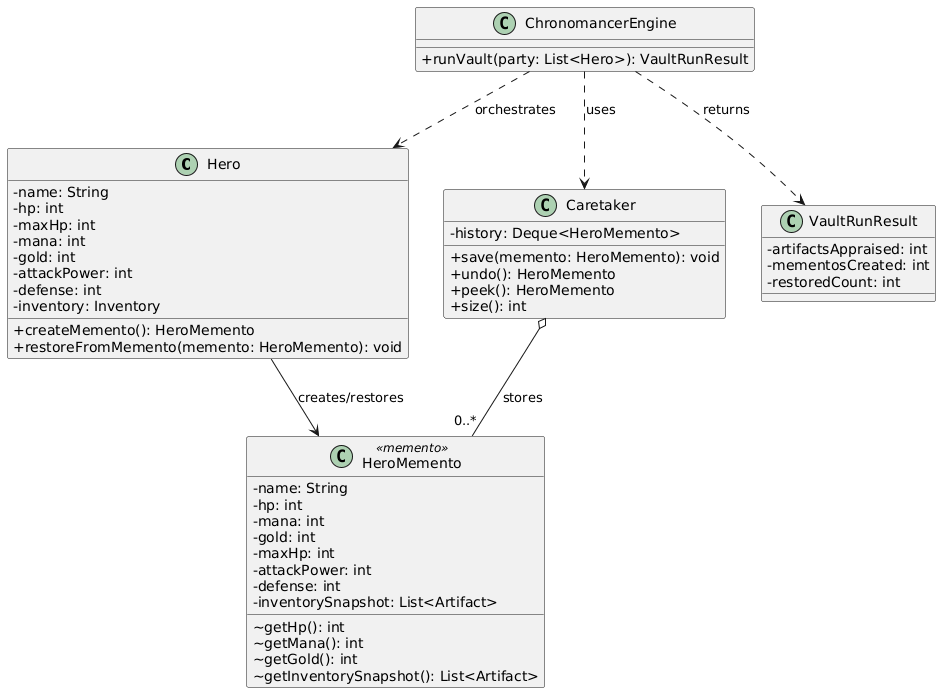

The diagram above was rendered by PlantUML. Its source (embedded in the PNG):
@startuml
skinparam classAttributeIconSize 0

class Hero {
    -name: String
    -hp: int
    -maxHp: int
    -mana: int
    -gold: int
    -attackPower: int
    -defense: int
    -inventory: Inventory
    +createMemento(): HeroMemento
    +restoreFromMemento(memento: HeroMemento): void
  }

  class HeroMemento <<memento>> {
    -name: String
    -hp: int
    -mana: int
    -gold: int
    -maxHp: int
    -attackPower: int
    -defense: int
    -inventorySnapshot: List<Artifact>
    ~getHp(): int
    ~getMana(): int
    ~getGold(): int
    ~getInventorySnapshot(): List<Artifact>
  }

class Caretaker {
    -history: Deque<HeroMemento>
    +save(memento: HeroMemento): void
    +undo(): HeroMemento
    +peek(): HeroMemento
    +size(): int
  }

class ChronomancerEngine {
    +runVault(party: List<Hero>): VaultRunResult
  }

  class VaultRunResult {
    -artifactsAppraised: int
    -mementosCreated: int
    -restoredCount: int
  }

Hero --> HeroMemento : creates/restores
Caretaker o-- "0..*" HeroMemento : stores
ChronomancerEngine ..> Hero : orchestrates
ChronomancerEngine ..> Caretaker : uses
ChronomancerEngine ..> VaultRunResult : returns
@enduml